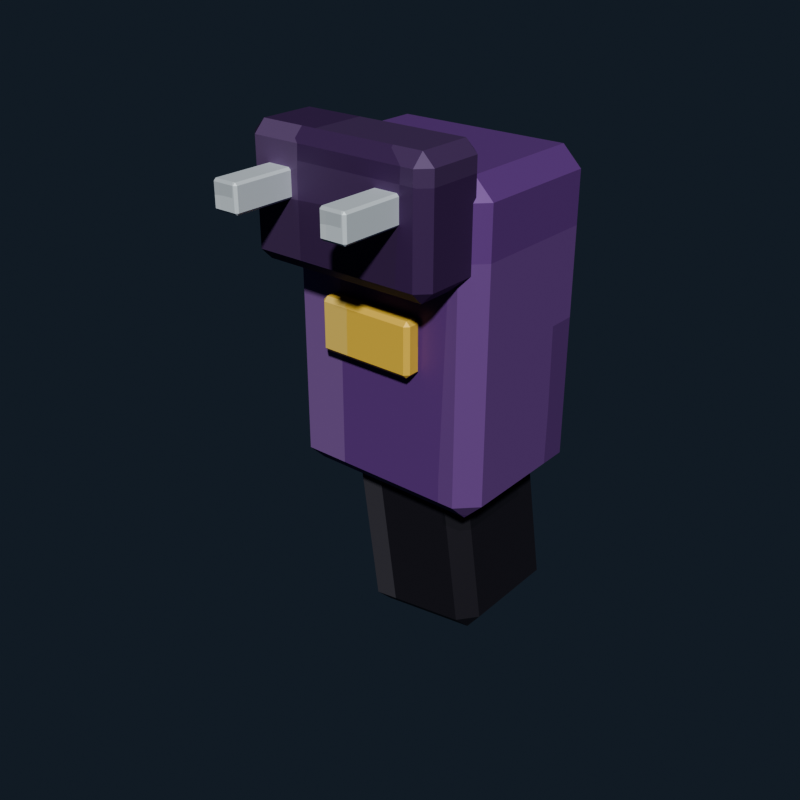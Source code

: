 # Source: taser_item.blend  (saved by Blender 5.2.44; exported with 4.5.12 LTS)
import bpy
from mathutils import Matrix  # noqa: F401  (used for matrix-valued properties, if any)

bpy.ops.wm.read_factory_settings(use_empty=True)
scene = bpy.context.scene
scene.name = 'Scene'

# ---- collections
col_collection = bpy.data.collections.new('Collection'); scene.collection.children.link(col_collection)

# ---- images (referenced by path relative to the original .blend; pixels are not part of the script)
import os
ASSET_DIR = os.environ.get("B2B_ASSET_DIR", "")  # directory of the original .blend (textures are referenced by path, not embedded)
HERE = os.path.dirname(os.path.abspath(__file__))  # packed textures are extracted next to this script under _unpacked/

def load_image(name, relpath, width, height, colorspace="sRGB"):
    """Load a texture the original file referenced (path relative to the .blend, or extracted next to this script)."""
    p = next((c for c in (os.path.join(HERE, relpath), os.path.join(ASSET_DIR, relpath)) if relpath and os.path.exists(c)), "")
    if p:
        img = bpy.data.images.load(p, check_existing=True)
        img.name = name
    else:  # same state as the original file: an image datablock whose file is absent (Cycles renders it pink)
        img = bpy.data.images.new(name, width, height)
        img.source = "FILE"
        img.filepath = "//" + (relpath or name)
    img.colorspace_settings.name = colorspace
    return img
img_taser_item_pixel_atlas = load_image('taser_item_pixel_atlas', '_unpacked/taser_item_pixel_atlas.7ddef015.png', 128, 16, 'sRGB')

# ---- materials (node trees are filled in below, after node groups)
mat_taser_item_pixel_paint = bpy.data.materials.new('Taser item pixel paint')

# ---- material node trees
mat_taser_item_pixel_paint.use_nodes = True; mat_taser_item_pixel_paint.node_tree.nodes.clear()
_N = mat_taser_item_pixel_paint.node_tree.nodes; _L = mat_taser_item_pixel_paint.node_tree.links
n0 = _N.new('ShaderNodeBsdfPrincipled'); n0.name = 'Principled BSDF'; n0.location = (-200, 100)
n0.inputs[1].default_value = 0.16
n0.inputs[2].default_value = 0.55
n0.inputs[10].default_value = 0.005
n1 = _N.new('ShaderNodeOutputMaterial'); n1.name = 'Material Output'; n1.location = (200, 100)
n2 = _N.new('ShaderNodeTexImage'); n2.name = 'Image Texture'; n2.location = (0, 0)
n2.image = img_taser_item_pixel_atlas
n2.interpolation = 'Closest'
_L.new(n0.outputs[0], n1.inputs[0])
_L.new(n2.outputs[0], n0.inputs[0])
n1.is_active_output = True

# ---- world
world_world = bpy.data.worlds.new('World'); scene.world = world_world
world_world.use_nodes = True; world_world.node_tree.nodes.clear()
_N = world_world.node_tree.nodes; _L = world_world.node_tree.links
n0 = _N.new('ShaderNodeOutputWorld'); n0.name = 'World Output'; n0.location = (200, 100)
n1 = _N.new('ShaderNodeBackground'); n1.name = 'Background'; n1.location = (-200, 100)
n1.inputs[0].default_value = (0.04314, 0.06275, 0.09412, 1.0)
n1.inputs[1].default_value = 0.36
_L.new(n1.outputs[0], n0.inputs[0])
n0.is_active_output = True
world_world.color = (0.05088, 0.05088, 0.05088)
world_world.sun_shadow_jitter_overblur = 0.0

# ---- meshes
me_cube = bpy.data.meshes.new('Cube')
me_cube.from_pydata([(-0.115, -0.085, -0.21), (-0.115, -0.11, -0.185), (-0.14, -0.085, -0.185), (-0.115, -0.11, 0.185), (-0.115, -0.085, 0.21), (-0.14, -0.085, 0.185), (-0.115, 0.085, -0.21), (-0.14, 0.085, -0.185), (-0.115, 0.11, -0.185), (-0.115, 0.085, 0.21), (-0.115, 0.11, 0.185), (-0.14, 0.085, 0.185), (0.115, -0.085, -0.21), (0.14, -0.085, -0.185), (0.115, -0.11, -0.185), (0.115, -0.085, 0.21), (0.115, -0.11, 0.185), (0.14, -0.085, 0.185), (0.115, 0.085, -0.21), (0.115, 0.11, -0.185), (0.14, 0.085, -0.185), (0.115, 0.085, 0.21), (0.14, 0.085, 0.185), (0.115, 0.11, 0.185)], [], [(0, 1, 2), (3, 4, 5), (6, 7, 8), (9, 10, 11), (12, 13, 14), (15, 16, 17), (18, 19, 20), (21, 22, 23), (6, 0, 2, 7), (1, 3, 5, 2), (4, 9, 11, 5), (10, 8, 7, 11), (18, 6, 8, 19), (9, 21, 23, 10), (22, 20, 19, 23), (12, 18, 20, 13), (21, 15, 17, 22), (16, 14, 13, 17), (0, 12, 14, 1), (15, 4, 3, 16), (6, 18, 12, 0), (2, 5, 11, 7), (14, 16, 3, 1), (21, 9, 4, 15), (8, 10, 23, 19), (20, 22, 17, 13)])
_uv = me_cube.uv_layers.new(name='UVMap')
_uv.uv.foreach_set('vector', [0.3983, 0.6972, 0.3983, 0.7225, 0.3958, 0.6972, 0.4498, 0.055, 0.4514, 0.08028, 0.4498, 0.08028, 0.3983, 0.5253, 0.3958, 0.5253, 0.3983, 0.5, 0.4514, 0.2673, 0.4498, 0.2924, 0.4498, 0.2522, 0.4211, 0.6972, 0.4248, 0.6972, 0.4232, 0.7324, 0.4526, 0.7198, 0.4498, 0.7424, 0.4498, 0.7035, 0.4211, 0.5253, 0.4232, 0.4901, 0.4248, 0.5253, 0.4526, 0.5027, 0.4498, 0.519, 0.4498, 0.4801, 0.3983, 0.5253, 0.3983, 0.6972, 0.3958, 0.6972, 0.3958, 0.5253, 0.4252, 0.055, 0.4498, 0.055, 0.4498, 0.08028, 0.4252, 0.08028, 0.4514, 0.08028, 0.4514, 0.2673, 0.4498, 0.2522, 0.4498, 0.08028, 0.4498, 0.2924, 0.4252, 0.2974, 0.4252, 0.2522, 0.4498, 0.2522, 0.4211, 0.5253, 0.3983, 0.5253, 0.3983, 0.5, 0.4232, 0.4901, 0.4514, 0.2673, 0.4526, 0.5027, 0.4498, 0.4801, 0.4498, 0.2924, 0.4498, 0.519, 0.4248, 0.5253, 0.4232, 0.4901, 0.4498, 0.4801, 0.4211, 0.6972, 0.4211, 0.5253, 0.4248, 0.5253, 0.4248, 0.6972, 0.4526, 0.5027, 0.4526, 0.7198, 0.4498, 0.7035, 0.4498, 0.519, 0.4498, 0.7424, 0.4232, 0.7324, 0.4248, 0.6972, 0.4498, 0.7035, 0.3983, 0.6972, 0.4211, 0.6972, 0.4232, 0.7324, 0.3983, 0.7225, 0.4526, 0.7198, 0.4514, 0.9251, 0.4498, 0.9251, 0.4498, 0.7424, 0.3983, 0.5253, 0.4211, 0.5253, 0.4211, 0.6972, 0.3983, 0.6972, 0.4252, 0.08028, 0.4498, 0.08028, 0.4498, 0.2522, 0.4252, 0.2522, 0.4232, 0.7324, 0.4498, 0.7424, 0.4498, 0.9251, 0.4252, 0.9251, 0.4526, 0.5027, 0.4767, 0.5253, 0.4767, 0.6972, 0.4526, 0.7198, 0.4252, 0.2974, 0.4498, 0.2924, 0.4498, 0.4801, 0.4232, 0.4901, 0.4248, 0.5253, 0.4498, 0.519, 0.4498, 0.7035, 0.4248, 0.6972])
me_cube.materials.append(mat_taser_item_pixel_paint)
me_cube.update()
me_cube_001 = bpy.data.meshes.new('Cube.001')
me_cube_001.from_pydata([(-0.068, -0.068, -0.15), (-0.068, -0.09, -0.128), (-0.09, -0.068, -0.128), (-0.068, -0.09, 0.128), (-0.068, -0.068, 0.15), (-0.09, -0.068, 0.128), (-0.068, 0.068, -0.15), (-0.09, 0.068, -0.128), (-0.068, 0.09, -0.128), (-0.068, 0.068, 0.15), (-0.068, 0.09, 0.128), (-0.09, 0.068, 0.128), (0.068, -0.068, -0.15), (0.09, -0.068, -0.128), (0.068, -0.09, -0.128), (0.068, -0.068, 0.15), (0.068, -0.09, 0.128), (0.09, -0.068, 0.128), (0.068, 0.068, -0.15), (0.068, 0.09, -0.128), (0.09, 0.068, -0.128), (0.068, 0.068, 0.15), (0.09, 0.068, 0.128), (0.068, 0.09, 0.128)], [], [(0, 1, 2), (3, 4, 5), (6, 7, 8), (9, 10, 11), (12, 13, 14), (15, 16, 17), (18, 19, 20), (21, 22, 23), (6, 0, 2, 7), (1, 3, 5, 2), (4, 9, 11, 5), (10, 8, 7, 11), (18, 6, 8, 19), (9, 21, 23, 10), (22, 20, 19, 23), (12, 18, 20, 13), (21, 15, 17, 22), (16, 14, 13, 17), (0, 12, 14, 1), (15, 4, 3, 16), (6, 18, 12, 0), (2, 5, 11, 7), (14, 16, 3, 1), (21, 9, 4, 15), (8, 10, 23, 19), (20, 22, 17, 13)])
_uv = me_cube_001.uv_layers.new(name='UVMap')
_uv.uv.foreach_set('vector', [0.1492, 0.6953, 0.1492, 0.7225, 0.1458, 0.6953, 0.1994, 0.055, 0.2014, 0.08219, 0.1994, 0.08219, 0.1492, 0.5272, 0.1458, 0.5272, 0.1492, 0.5, 0.2014, 0.2684, 0.1994, 0.2979, 0.1994, 0.2503, 0.1702, 0.6953, 0.1751, 0.6953, 0.1729, 0.7361, 0.2031, 0.7225, 0.1994, 0.7497, 0.1994, 0.7021, 0.1702, 0.5272, 0.1729, 0.4864, 0.1751, 0.5272, 0.2031, 0.5, 0.1994, 0.5204, 0.1994, 0.4728, 0.1492, 0.5272, 0.1492, 0.6953, 0.1458, 0.6953, 0.1458, 0.5272, 0.1756, 0.055, 0.1994, 0.055, 0.1994, 0.08219, 0.1756, 0.08219, 0.2014, 0.08219, 0.2014, 0.2684, 0.1994, 0.2503, 0.1994, 0.08219, 0.1994, 0.2979, 0.1756, 0.3047, 0.1756, 0.2503, 0.1994, 0.2503, 0.1702, 0.5272, 0.1492, 0.5272, 0.1492, 0.5, 0.1729, 0.4864, 0.2014, 0.2684, 0.2031, 0.5, 0.1994, 0.4728, 0.1994, 0.2979, 0.1994, 0.5204, 0.1751, 0.5272, 0.1729, 0.4864, 0.1994, 0.4728, 0.1702, 0.6953, 0.1702, 0.5272, 0.1751, 0.5272, 0.1751, 0.6953, 0.2031, 0.5, 0.2031, 0.7225, 0.1994, 0.7021, 0.1994, 0.5204, 0.1994, 0.7497, 0.1729, 0.7361, 0.1751, 0.6953, 0.1994, 0.7021, 0.1492, 0.6953, 0.1702, 0.6953, 0.1729, 0.7361, 0.1492, 0.7225, 0.2031, 0.7225, 0.2014, 0.9178, 0.1994, 0.9178, 0.1994, 0.7497, 0.1492, 0.5272, 0.1702, 0.5272, 0.1702, 0.6953, 0.1492, 0.6953, 0.1756, 0.08219, 0.1994, 0.08219, 0.1994, 0.2503, 0.1756, 0.2503, 0.1729, 0.7361, 0.1994, 0.7497, 0.1994, 0.9178, 0.1756, 0.9178, 0.2031, 0.5, 0.2258, 0.5272, 0.2258, 0.6953, 0.2031, 0.7225, 0.1756, 0.3047, 0.1994, 0.2979, 0.1994, 0.4728, 0.1729, 0.4864, 0.1751, 0.5272, 0.1994, 0.5204, 0.1994, 0.7021, 0.1751, 0.6953])
me_cube_001.materials.append(mat_taser_item_pixel_paint)
me_cube_001.update()
me_cube_002 = bpy.data.meshes.new('Cube.002')
me_cube_002.from_pydata([(-0.11, -0.035, -0.08), (-0.11, -0.05, -0.065), (-0.125, -0.035, -0.065), (-0.11, -0.05, 0.065), (-0.11, -0.035, 0.08), (-0.125, -0.035, 0.065), (-0.11, 0.035, -0.08), (-0.125, 0.035, -0.065), (-0.11, 0.05, -0.065), (-0.11, 0.035, 0.08), (-0.11, 0.05, 0.065), (-0.125, 0.035, 0.065), (0.11, -0.035, -0.08), (0.125, -0.035, -0.065), (0.11, -0.05, -0.065), (0.11, -0.035, 0.08), (0.11, -0.05, 0.065), (0.125, -0.035, 0.065), (0.11, 0.035, -0.08), (0.11, 0.05, -0.065), (0.125, 0.035, -0.065), (0.11, 0.035, 0.08), (0.125, 0.035, 0.065), (0.11, 0.05, 0.065)], [], [(0, 1, 2), (3, 4, 5), (6, 7, 8), (9, 10, 11), (12, 13, 14), (15, 16, 17), (18, 19, 20), (21, 22, 23), (6, 0, 2, 7), (1, 3, 5, 2), (4, 9, 11, 5), (10, 8, 7, 11), (18, 6, 8, 19), (9, 21, 23, 10), (22, 20, 19, 23), (12, 18, 20, 13), (21, 15, 17, 22), (16, 14, 13, 17), (0, 12, 14, 1), (15, 4, 3, 16), (6, 18, 12, 0), (2, 5, 11, 7), (14, 16, 3, 1), (21, 9, 4, 15), (8, 10, 23, 19), (20, 22, 17, 13)])
_uv = me_cube_002.uv_layers.new(name='UVMap')
_uv.uv.foreach_set('vector', [0.2725, 0.6891, 0.2725, 0.7225, 0.2708, 0.6891, 0.3238, 0.055, 0.3264, 0.08838, 0.3238, 0.08838, 0.2725, 0.5334, 0.2708, 0.5334, 0.2725, 0.5, 0.3264, 0.2597, 0.3238, 0.2875, 0.3238, 0.2441, 0.2969, 0.6891, 0.3005, 0.6891, 0.2991, 0.7292, 0.3272, 0.7125, 0.3238, 0.7359, 0.3238, 0.6975, 0.2969, 0.5334, 0.2991, 0.4933, 0.3005, 0.5334, 0.3272, 0.51, 0.3238, 0.525, 0.3238, 0.4866, 0.2725, 0.5334, 0.2725, 0.6891, 0.2708, 0.6891, 0.2708, 0.5334, 0.3012, 0.055, 0.3238, 0.055, 0.3238, 0.08838, 0.3012, 0.08837, 0.3264, 0.08838, 0.3264, 0.2597, 0.3238, 0.2441, 0.3238, 0.08838, 0.3238, 0.2875, 0.3012, 0.2909, 0.3012, 0.2441, 0.3238, 0.2441, 0.2969, 0.5334, 0.2725, 0.5334, 0.2725, 0.5, 0.2991, 0.4933, 0.3264, 0.2597, 0.3272, 0.51, 0.3238, 0.4866, 0.3238, 0.2875, 0.3238, 0.525, 0.3005, 0.5334, 0.2991, 0.4933, 0.3238, 0.4866, 0.2969, 0.6891, 0.2969, 0.5334, 0.3005, 0.5334, 0.3005, 0.6891, 0.3272, 0.51, 0.3272, 0.7125, 0.3238, 0.6975, 0.3238, 0.525, 0.3238, 0.7359, 0.2991, 0.7292, 0.3005, 0.6891, 0.3238, 0.6975, 0.2725, 0.6891, 0.2969, 0.6891, 0.2991, 0.7292, 0.2725, 0.7225, 0.3272, 0.7125, 0.3264, 0.9317, 0.3238, 0.9317, 0.3238, 0.7359, 0.2725, 0.5334, 0.2969, 0.5334, 0.2969, 0.6891, 0.2725, 0.6891, 0.3012, 0.08837, 0.3238, 0.08838, 0.3238, 0.2441, 0.3012, 0.2441, 0.2991, 0.7292, 0.3238, 0.7359, 0.3238, 0.9317, 0.3012, 0.9317, 0.3272, 0.51, 0.3525, 0.5334, 0.3525, 0.6891, 0.3272, 0.7125, 0.3012, 0.2909, 0.3238, 0.2875, 0.3238, 0.4866, 0.2991, 0.4933, 0.3005, 0.5334, 0.3238, 0.525, 0.3238, 0.6975, 0.3005, 0.6891])
me_cube_002.materials.append(mat_taser_item_pixel_paint)
me_cube_002.update()
me_cube_003 = bpy.data.meshes.new('Cube.003')
me_cube_003.from_pydata([(-0.0145, -0.052, -0.0175), (-0.0145, -0.055, -0.0145), (-0.0175, -0.052, -0.0145), (-0.0145, -0.055, 0.0145), (-0.0145, -0.052, 0.0175), (-0.0175, -0.052, 0.0145), (-0.0145, 0.052, -0.0175), (-0.0175, 0.052, -0.0145), (-0.0145, 0.055, -0.0145), (-0.0145, 0.052, 0.0175), (-0.0145, 0.055, 0.0145), (-0.0175, 0.052, 0.0145), (0.0145, -0.052, -0.0175), (0.0175, -0.052, -0.0145), (0.0145, -0.055, -0.0145), (0.0145, -0.052, 0.0175), (0.0145, -0.055, 0.0145), (0.0175, -0.052, 0.0145), (0.0145, 0.052, -0.0175), (0.0145, 0.055, -0.0145), (0.0175, 0.052, -0.0145), (0.0145, 0.052, 0.0175), (0.0175, 0.052, 0.0145), (0.0145, 0.055, 0.0145)], [], [(0, 1, 2), (3, 4, 5), (6, 7, 8), (9, 10, 11), (12, 13, 14), (15, 16, 17), (18, 19, 20), (21, 22, 23), (6, 0, 2, 7), (1, 3, 5, 2), (4, 9, 11, 5), (10, 8, 7, 11), (18, 6, 8, 19), (9, 21, 23, 10), (22, 20, 19, 23), (12, 18, 20, 13), (21, 15, 17, 22), (16, 14, 13, 17), (0, 12, 14, 1), (15, 4, 3, 16), (6, 18, 12, 0), (2, 5, 11, 7), (14, 16, 3, 1), (21, 9, 4, 15), (8, 10, 23, 19), (20, 22, 17, 13)])
_uv = me_cube_003.uv_layers.new(name='UVMap')
_uv.uv.foreach_set('vector', [0.7732, 0.7164, 0.7732, 0.7225, 0.7708, 0.7164, 0.824, 0.9259, 0.8264, 0.9259, 0.824, 0.945, 0.7732, 0.5061, 0.7708, 0.5061, 0.7732, 0.5, 0.8264, 0.2882, 0.824, 0.2966, 0.824, 0.2729, 0.7962, 0.7164, 0.8004, 0.7164, 0.7986, 0.732, 0.8276, 0.729, 0.824, 0.7416, 0.824, 0.7179, 0.7962, 0.5061, 0.7986, 0.4905, 0.8004, 0.5061, 0.8276, 0.4998, 0.824, 0.5061, 0.824, 0.4857, 0.7732, 0.5061, 0.7732, 0.7164, 0.7708, 0.7164, 0.7708, 0.5061, 0.801, 0.055, 0.824, 0.055, 0.824, 0.06107, 0.801, 0.06107, 0.8264, 0.06107, 0.8264, 0.2882, 0.824, 0.2729, 0.824, 0.06107, 0.824, 0.2966, 0.801, 0.2966, 0.801, 0.2714, 0.824, 0.2729, 0.7962, 0.5061, 0.7732, 0.5061, 0.7732, 0.5, 0.7986, 0.4905, 0.8264, 0.2882, 0.8276, 0.4998, 0.824, 0.4857, 0.824, 0.2966, 0.824, 0.5061, 0.8004, 0.5061, 0.7986, 0.4905, 0.824, 0.4857, 0.7962, 0.7164, 0.7962, 0.5061, 0.8004, 0.5061, 0.8004, 0.7164, 0.8276, 0.4998, 0.8276, 0.729, 0.824, 0.7179, 0.824, 0.5061, 0.824, 0.7416, 0.7986, 0.732, 0.8004, 0.7164, 0.824, 0.7179, 0.7732, 0.7164, 0.7962, 0.7164, 0.7986, 0.732, 0.7732, 0.7225, 0.8276, 0.729, 0.8264, 0.9259, 0.824, 0.9259, 0.824, 0.7416, 0.7732, 0.5061, 0.7962, 0.5061, 0.7962, 0.7164, 0.7732, 0.7164, 0.801, 0.06107, 0.824, 0.06107, 0.824, 0.2729, 0.801, 0.2714, 0.7986, 0.732, 0.824, 0.7416, 0.824, 0.9259, 0.801, 0.9259, 0.8276, 0.4998, 0.8518, 0.5061, 0.8518, 0.7164, 0.8276, 0.729, 0.801, 0.2966, 0.824, 0.2966, 0.824, 0.4857, 0.7986, 0.4905, 0.8004, 0.5061, 0.824, 0.5061, 0.824, 0.7179, 0.8004, 0.7164])
me_cube_003.materials.append(mat_taser_item_pixel_paint)
me_cube_003.update()
me_cube_004 = bpy.data.meshes.new('Cube.004')
me_cube_004.from_pydata([(-0.0145, -0.052, -0.0175), (-0.0145, -0.055, -0.0145), (-0.0175, -0.052, -0.0145), (-0.0145, -0.055, 0.0145), (-0.0145, -0.052, 0.0175), (-0.0175, -0.052, 0.0145), (-0.0145, 0.052, -0.0175), (-0.0175, 0.052, -0.0145), (-0.0145, 0.055, -0.0145), (-0.0145, 0.052, 0.0175), (-0.0145, 0.055, 0.0145), (-0.0175, 0.052, 0.0145), (0.0145, -0.052, -0.0175), (0.0175, -0.052, -0.0145), (0.0145, -0.055, -0.0145), (0.0145, -0.052, 0.0175), (0.0145, -0.055, 0.0145), (0.0175, -0.052, 0.0145), (0.0145, 0.052, -0.0175), (0.0145, 0.055, -0.0145), (0.0175, 0.052, -0.0145), (0.0145, 0.052, 0.0175), (0.0175, 0.052, 0.0145), (0.0145, 0.055, 0.0145)], [], [(0, 1, 2), (3, 4, 5), (6, 7, 8), (9, 10, 11), (12, 13, 14), (15, 16, 17), (18, 19, 20), (21, 22, 23), (6, 0, 2, 7), (1, 3, 5, 2), (4, 9, 11, 5), (10, 8, 7, 11), (18, 6, 8, 19), (9, 21, 23, 10), (22, 20, 19, 23), (12, 18, 20, 13), (21, 15, 17, 22), (16, 14, 13, 17), (0, 12, 14, 1), (15, 4, 3, 16), (6, 18, 12, 0), (2, 5, 11, 7), (14, 16, 3, 1), (21, 9, 4, 15), (8, 10, 23, 19), (20, 22, 17, 13)])
_uv = me_cube_004.uv_layers.new(name='UVMap')
_uv.uv.foreach_set('vector', [0.7732, 0.7164, 0.7732, 0.7225, 0.7708, 0.7164, 0.824, 0.9259, 0.8264, 0.9259, 0.824, 0.945, 0.7732, 0.5061, 0.7708, 0.5061, 0.7732, 0.5, 0.8264, 0.2882, 0.824, 0.2966, 0.824, 0.2729, 0.7962, 0.7164, 0.8004, 0.7164, 0.7986, 0.732, 0.8276, 0.729, 0.824, 0.7416, 0.824, 0.7179, 0.7962, 0.5061, 0.7986, 0.4905, 0.8004, 0.5061, 0.8276, 0.4998, 0.824, 0.5061, 0.824, 0.4857, 0.7732, 0.5061, 0.7732, 0.7164, 0.7708, 0.7164, 0.7708, 0.5061, 0.801, 0.055, 0.824, 0.055, 0.824, 0.06107, 0.801, 0.06107, 0.8264, 0.06107, 0.8264, 0.2882, 0.824, 0.2729, 0.824, 0.06107, 0.824, 0.2966, 0.801, 0.2966, 0.801, 0.2714, 0.824, 0.2729, 0.7962, 0.5061, 0.7732, 0.5061, 0.7732, 0.5, 0.7986, 0.4905, 0.8264, 0.2882, 0.8276, 0.4998, 0.824, 0.4857, 0.824, 0.2966, 0.824, 0.5061, 0.8004, 0.5061, 0.7986, 0.4905, 0.824, 0.4857, 0.7962, 0.7164, 0.7962, 0.5061, 0.8004, 0.5061, 0.8004, 0.7164, 0.8276, 0.4998, 0.8276, 0.729, 0.824, 0.7179, 0.824, 0.5061, 0.824, 0.7416, 0.7986, 0.732, 0.8004, 0.7164, 0.824, 0.7179, 0.7732, 0.7164, 0.7962, 0.7164, 0.7986, 0.732, 0.7732, 0.7225, 0.8276, 0.729, 0.8264, 0.9259, 0.824, 0.9259, 0.824, 0.7416, 0.7732, 0.5061, 0.7962, 0.5061, 0.7962, 0.7164, 0.7732, 0.7164, 0.801, 0.06107, 0.824, 0.06107, 0.824, 0.2729, 0.801, 0.2714, 0.7986, 0.732, 0.824, 0.7416, 0.824, 0.9259, 0.801, 0.9259, 0.8276, 0.4998, 0.8518, 0.5061, 0.8518, 0.7164, 0.8276, 0.729, 0.801, 0.2966, 0.824, 0.2966, 0.824, 0.4857, 0.7986, 0.4905, 0.8004, 0.5061, 0.824, 0.5061, 0.824, 0.7179, 0.8004, 0.7164])
me_cube_004.materials.append(mat_taser_item_pixel_paint)
me_cube_004.update()
me_cube_005 = bpy.data.meshes.new('Cube.005')
me_cube_005.from_pydata([(-0.0595, -0.007, -0.035), (-0.0595, -0.0125, -0.0295), (-0.065, -0.007, -0.0295), (-0.0595, -0.0125, 0.0295), (-0.0595, -0.007, 0.035), (-0.065, -0.007, 0.0295), (-0.0595, 0.007, -0.035), (-0.065, 0.007, -0.0295), (-0.0595, 0.0125, -0.0295), (-0.0595, 0.007, 0.035), (-0.0595, 0.0125, 0.0295), (-0.065, 0.007, 0.0295), (0.0595, -0.007, -0.035), (0.065, -0.007, -0.0295), (0.0595, -0.0125, -0.0295), (0.0595, -0.007, 0.035), (0.0595, -0.0125, 0.0295), (0.065, -0.007, 0.0295), (0.0595, 0.007, -0.035), (0.0595, 0.0125, -0.0295), (0.065, 0.007, -0.0295), (0.0595, 0.007, 0.035), (0.065, 0.007, 0.0295), (0.0595, 0.0125, 0.0295)], [], [(0, 1, 2), (3, 4, 5), (6, 7, 8), (9, 10, 11), (12, 13, 14), (15, 16, 17), (18, 19, 20), (21, 22, 23), (6, 0, 2, 7), (1, 3, 5, 2), (4, 9, 11, 5), (10, 8, 7, 11), (18, 6, 8, 19), (9, 21, 23, 10), (22, 20, 19, 23), (12, 18, 20, 13), (21, 15, 17, 22), (16, 14, 13, 17), (0, 12, 14, 1), (15, 4, 3, 16), (6, 18, 12, 0), (2, 5, 11, 7), (14, 16, 3, 1), (21, 9, 4, 15), (8, 10, 23, 19), (20, 22, 17, 13)])
_uv = me_cube_005.uv_layers.new(name='UVMap')
_uv.uv.foreach_set('vector', [0.897, 0.6735, 0.897, 0.7225, 0.8958, 0.6736, 0.9492, 0.9356, 0.9514, 0.9356, 0.9492, 0.945, 0.897, 0.5489, 0.8958, 0.5489, 0.897, 0.5, 0.9514, 0.2675, 0.9492, 0.2869, 0.9492, 0.2408, 0.9224, 0.6736, 0.9252, 0.6736, 0.9241, 0.7272, 0.952, 0.7027, 0.9492, 0.7319, 0.9492, 0.6858, 0.9224, 0.549, 0.9241, 0.4953, 0.9252, 0.549, 0.952, 0.5344, 0.9492, 0.549, 0.9492, 0.4929, 0.897, 0.5489, 0.897, 0.6735, 0.8958, 0.6736, 0.8958, 0.5489, 0.9258, 0.055, 0.9492, 0.055, 0.9492, 0.104, 0.9258, 0.104, 0.9514, 0.1039, 0.9514, 0.2675, 0.9492, 0.2408, 0.9492, 0.104, 0.9492, 0.2869, 0.9258, 0.2869, 0.9258, 0.2286, 0.9492, 0.2408, 0.9224, 0.549, 0.897, 0.5489, 0.897, 0.5, 0.9241, 0.4953, 0.9514, 0.2675, 0.952, 0.5344, 0.9492, 0.4929, 0.9492, 0.2869, 0.9492, 0.549, 0.9252, 0.549, 0.9241, 0.4953, 0.9492, 0.4929, 0.9224, 0.6736, 0.9224, 0.549, 0.9252, 0.549, 0.9252, 0.6736, 0.952, 0.5344, 0.952, 0.7027, 0.9492, 0.6858, 0.9492, 0.549, 0.9492, 0.7319, 0.9241, 0.7272, 0.9252, 0.6736, 0.9492, 0.6858, 0.897, 0.6735, 0.9224, 0.6736, 0.9241, 0.7272, 0.897, 0.7225, 0.952, 0.7027, 0.9514, 0.9356, 0.9492, 0.9356, 0.9492, 0.7319, 0.897, 0.5489, 0.9224, 0.549, 0.9224, 0.6736, 0.897, 0.6735, 0.9258, 0.104, 0.9492, 0.104, 0.9492, 0.2408, 0.9258, 0.2286, 0.9241, 0.7272, 0.9492, 0.7319, 0.9492, 0.9356, 0.9258, 0.9356, 0.952, 0.5344, 0.978, 0.549, 0.978, 0.6736, 0.952, 0.7027, 0.9258, 0.2869, 0.9492, 0.2869, 0.9492, 0.4929, 0.9241, 0.4953, 0.9252, 0.549, 0.9492, 0.549, 0.9492, 0.6858, 0.9252, 0.6736])
me_cube_005.materials.append(mat_taser_item_pixel_paint)
me_cube_005.update()

# ---- objects
ob_taserbody = bpy.data.objects.new('TaserBody', me_cube)
ob_tasergrip = bpy.data.objects.new('TaserGrip', me_cube_001)
ob_tasermuzzle = bpy.data.objects.new('TaserMuzzle', me_cube_002)
ob_taserprobe__0_075 = bpy.data.objects.new('TaserProbe_-0.075', me_cube_003)
ob_taserprobe_0_075 = bpy.data.objects.new('TaserProbe_0.075', me_cube_004)
ob_chargedisplay = bpy.data.objects.new('ChargeDisplay', me_cube_005)

# ---- transforms, parenting, visibility, modifiers, constraints
ob_taserbody.location = (0.0, 0.0, 0.44)
ob_tasergrip.location = (0.0, 0.035, 0.16)
ob_tasergrip.rotation_euler = (0.0, -0.1396, 0.0)
ob_tasermuzzle.location = (0.0, -0.13, 0.61)
ob_taserprobe__0_075.location = (-0.075, -0.205, 0.63)
ob_taserprobe_0_075.location = (0.075, -0.205, 0.63)
ob_chargedisplay.location = (0.0, -0.121, 0.45)

# ---- collection membership
col_collection.objects.link(ob_taserbody)
col_collection.objects.link(ob_tasergrip)
col_collection.objects.link(ob_tasermuzzle)
col_collection.objects.link(ob_taserprobe__0_075)
col_collection.objects.link(ob_taserprobe_0_075)
col_collection.objects.link(ob_chargedisplay)

# ---- scene / render settings (as saved in the file)
scene.frame_start = 1; scene.frame_end = 250; scene.frame_set(1)
scene.render.engine = 'BLENDER_EEVEE_NEXT'
scene.render.resolution_x = 640
scene.render.resolution_y = 640
scene.render.bake_bias = 0.0
scene.render.bake_samples = 0
scene.render.compositor_device = 'GPU'
scene.eevee.use_volume_custom_range = False
scene.eevee.fast_gi_thickness_near = 0.1
scene.eevee.fast_gi_thickness_far = 0.0
scene.eevee.ray_tracing_options.screen_trace_thickness = 0.1
scene.view_settings.look = 'AgX - Medium High Contrast'
bpy.context.view_layer.update()

# ---- added for rendering (the .blend has no active camera and no usable light): camera, sun
cam_auto = bpy.data.cameras.new('AutoCamera')
cam_auto.lens = 50.0
cam_auto.sensor_width = 36.0
cam_auto.clip_end = 1000.0
ob_auto_camera = bpy.data.objects.new('AutoCamera', cam_auto)
scene.collection.objects.link(ob_auto_camera)
ob_auto_camera.location = (0.776416, -0.999199, 0.9656)
ob_auto_camera.rotation_euler = (1.09748, -7.21219e-08, 0.694738)
scene.camera = ob_auto_camera
light_auto_sun = bpy.data.lights.new('AutoSun', 'SUN')
light_auto_sun.energy = 3.0
light_auto_sun.angle = 0.0523599
ob_auto_sun = bpy.data.objects.new('AutoSun', light_auto_sun)
scene.collection.objects.link(ob_auto_sun)
ob_auto_sun.rotation_euler = (0.872665, 0.174533, 0.523599)
bpy.context.view_layer.update()
